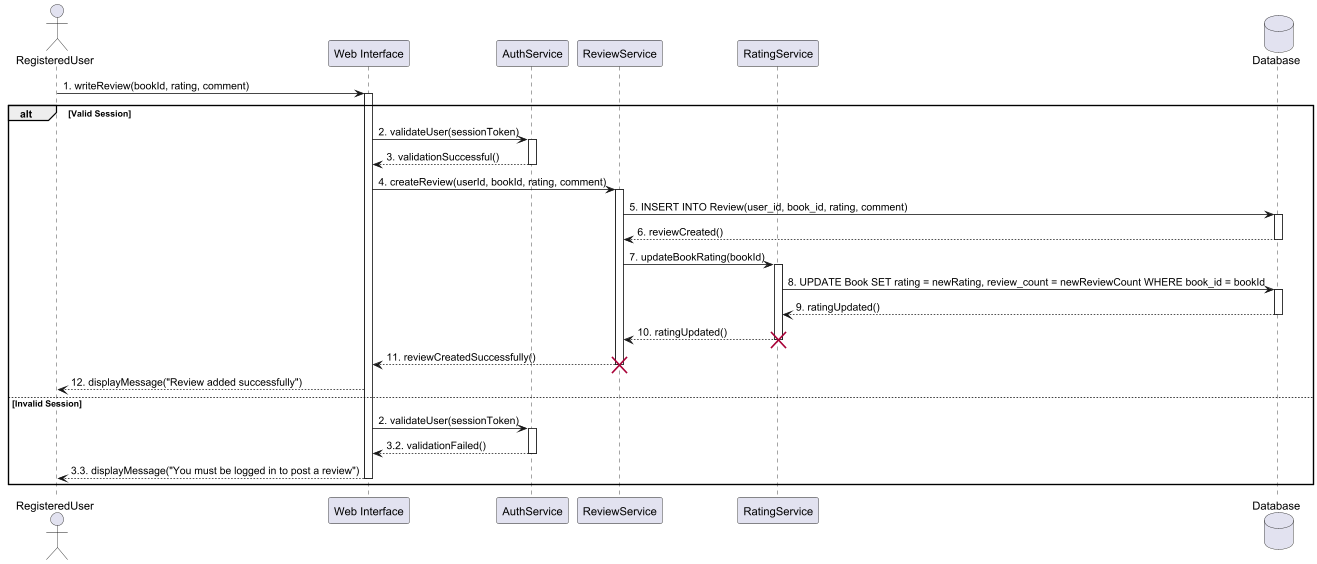

The diagram above was rendered by PlantUML. Its source (embedded in the PNG):
@startuml
actor RegisteredUser as user
participant "Web Interface" as ui
participant "AuthService" as auth
participant "ReviewService" as reviewSvc
participant "RatingService" as ratingSvc
database "Database" as db

user -> ui : 1. writeReview(bookId, rating, comment)
activate ui

alt Valid Session
    ui -> auth : 2. validateUser(sessionToken)
    activate auth
    auth --> ui : 3. validationSuccessful()
    deactivate auth

    ui -> reviewSvc : 4. createReview(userId, bookId, rating, comment)
    activate reviewSvc
    reviewSvc -> db : 5. INSERT INTO Review(user_id, book_id, rating, comment)
    activate db
    db --> reviewSvc : 6. reviewCreated()
    deactivate db

    reviewSvc -> ratingSvc : 7. updateBookRating(bookId)
    activate ratingSvc

    ratingSvc -> db : 8. UPDATE Book SET rating = newRating, review_count = newReviewCount WHERE book_id = bookId
    activate db
    db --> ratingSvc : 9. ratingUpdated()
    deactivate db

    ratingSvc --> reviewSvc : 10. ratingUpdated()
    deactivate ratingSvc
    destroy ratingSvc

    reviewSvc --> ui : 11. reviewCreatedSuccessfully()
    deactivate reviewSvc
    destroy reviewSvc

    ui --> user : 12. displayMessage("Review added successfully")
else Invalid Session
    ui -> auth : 2. validateUser(sessionToken)
    activate auth
    auth --> ui : 3.2. validationFailed()
    deactivate auth
    ui --> user : 3.3. displayMessage("You must be logged in to post a review")
    deactivate ui
end

@enduml